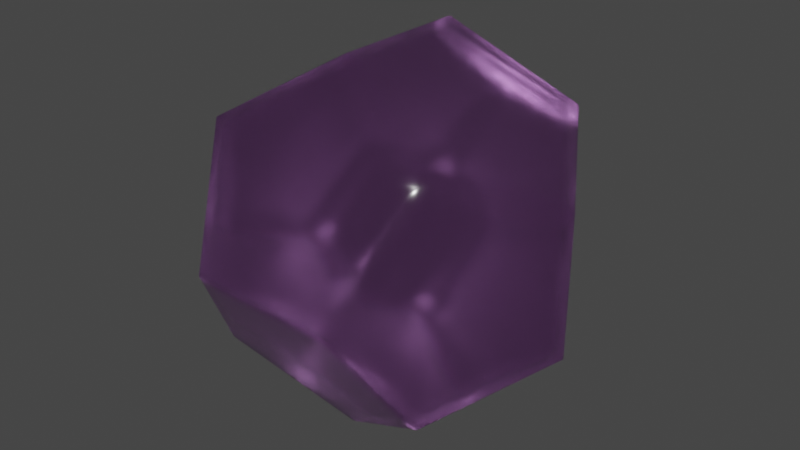 # Source: d12.blend  (saved by Blender 3.0.42; exported with 4.5.12 LTS)
import bpy
from mathutils import Matrix  # noqa: F401  (used for matrix-valued properties, if any)

bpy.ops.wm.read_factory_settings(use_empty=True)
scene = bpy.context.scene
scene.name = 'Scene'

# ---- collections
col_collection = bpy.data.collections.new('Collection'); scene.collection.children.link(col_collection)

# ---- materials (node trees are filled in below, after node groups)
mat_base_color = bpy.data.materials.new('base color')
mat_base_color.use_transparent_shadow = False
mat_base_color.use_raytrace_refraction = True
mat_base_color.use_screen_refraction = True
mat_base_color.thickness_mode = 'SLAB'

# ---- material node trees
mat_base_color.use_nodes = True; mat_base_color.node_tree.nodes.clear()
_N = mat_base_color.node_tree.nodes; _L = mat_base_color.node_tree.links
n0 = _N.new('ShaderNodeBsdfPrincipled'); n0.name = 'Principled BSDF'; n0.location = (10, 300)
n0.distribution = 'GGX'
n0.subsurface_method = 'RANDOM_WALK_SKIN'
n0.inputs[0].default_value = (0.6724, 0.2747, 0.7991, 1.0)
n0.inputs[2].default_value = 0.212
n0.inputs[3].default_value = 1.45
n0.inputs[18].default_value = 1.0
n0.inputs[27].default_value = (0.0, 0.0, 0.0, 1.0)
n0.inputs[28].default_value = 1.0
n1 = _N.new('ShaderNodeOutputMaterial'); n1.name = 'Material Output'; n1.location = (300, 300)
_L.new(n0.outputs[0], n1.inputs[0])
n1.is_active_output = True

# ---- world
world_world = bpy.data.worlds.new('World'); scene.world = world_world
world_world.use_nodes = True; world_world.node_tree.nodes.clear()
_N = world_world.node_tree.nodes; _L = world_world.node_tree.links
n0 = _N.new('ShaderNodeOutputWorld'); n0.name = 'World Output'; n0.location = (300, 300)
n1 = _N.new('ShaderNodeBackground'); n1.name = 'Background'; n1.location = (10, 300)
n1.inputs[0].default_value = (0.05088, 0.05088, 0.05088, 1.0)
_L.new(n1.outputs[0], n0.inputs[0])
n0.is_active_output = True
world_world.color = (0.05088, 0.05088, 0.05088)
world_world.use_sun_shadow = False
world_world.sun_shadow_jitter_overblur = 0.0

# ---- meshes
me_solid = bpy.data.meshes.new('Solid')
me_solid.from_pydata([(0.5774, 0.5774, 0.5774), (0.5774, 0.5774, -0.5774), (0.5774, -0.5774, 0.5774), (0.5774, -0.5774, -0.5774), (-0.5774, 0.5774, 0.5774), (-0.5774, 0.5774, -0.5774), (-0.5774, -0.5774, 0.5774), (-0.5774, -0.5774, -0.5774), (0.3568, 0.9342, 0.0), (-0.3568, 0.9342, 0.0), (0.3568, -0.9342, 0.0), (-0.3568, -0.9342, 0.0), (0.9342, 0.0, 0.3568), (0.9342, 0.0, -0.3568), (-0.9342, 0.0, 0.3568), (-0.9342, 0.0, -0.3568), (0.0, 0.3568, 0.9342), (0.0, -0.3568, 0.9342), (0.0, 0.3568, -0.9342), (0.0, -0.3568, -0.9342), (-0.2887, 0.4671, -0.7558), (-0.7558, -0.2887, -0.4671), (0.0, 0.5774, -0.5774), (-0.5774, 0.0, 0.5774), (0.4671, 0.7558, 0.2887), (0.0, 0.9342, 0.0), (0.4671, -0.7558, 0.2887), (-0.4671, -0.7558, 0.2887), (0.7558, 0.2887, 0.4671), (0.9342, 0.0, 0.0), (-0.7558, 0.2887, 0.4671), (-0.7558, 0.2887, -0.4671), (0.2887, 0.4671, 0.7558), (0.0, 0.0, 0.9342), (0.2887, 0.4671, -0.7558), (0.2887, -0.4671, -0.7558), (-0.2887, -0.4671, -0.7558), (-0.6455, -0.4671, 0.1784), (0.5774, -0.5774, 0.0), (-0.2887, -0.4671, 0.7558), (0.0, -0.9342, 0.0), (0.1784, -0.6455, -0.4671), (0.4671, 0.7558, -0.2887), (-0.4671, -0.7558, -0.2887), (-0.9342, 0.0, 0.0), (0.7558, 0.2887, -0.1103), (0.1103, -0.7558, 0.2887), (-0.1103, 0.7558, 0.2887), (0.7558, 0.2887, -0.4671), (0.4671, -0.7558, -0.2887), (0.7558, -0.2887, 0.4671), (-0.4671, 0.7558, 0.2887), (-0.4671, 0.1784, -0.6455), (-0.4671, 0.7558, -0.2887), (0.7558, -0.2887, -0.4671), (0.2887, -0.1103, 0.7558), (0.2887, -0.4671, 0.7558), (0.2887, 0.1103, -0.7558), (-0.7558, 0.2887, -0.1103), (0.0, 0.0, -0.9342), (-0.2887, 0.4671, 0.7558), (-0.7558, -0.2887, 0.4671), (-0.1443, -0.7006, -0.3779), (-0.7006, -0.3779, -0.1443), (-0.3779, -0.1443, -0.7006), (0.5222, -0.08921, -0.6114), (-0.08921, -0.6114, 0.5222), (-0.6114, 0.5222, 0.08921), (-0.2887, 0.0, 0.7558), (0.7558, -0.2887, 0.0), (0.0, 0.7558, -0.2887), (0.5222, 0.08921, 0.6114), (0.6114, 0.5222, 0.08921), (0.08921, 0.6114, 0.5222), (-0.1443, 0.412, -0.845), (-0.845, -0.1443, -0.412), (-0.2887, 0.5774, -0.5774), (-0.5774, -0.2887, 0.5774), (0.412, 0.845, 0.1443), (-0.1784, 0.9342, 0.0), (0.412, -0.845, 0.1443), (-0.412, -0.845, 0.1443), (0.845, 0.1443, 0.412), (0.9342, 0.0, -0.1784), (-0.845, 0.1443, 0.412), (-0.845, 0.1443, -0.412), (0.1443, 0.412, 0.845), (0.0, -0.1784, 0.9342), (0.1443, 0.412, -0.845), (0.1443, -0.412, -0.845), (-0.1443, -0.412, -0.845), (-0.7898, -0.2335, 0.2676), (0.5774, -0.5774, -0.2887), (-0.1443, -0.412, 0.845), (-0.1784, -0.9342, 0.0), (0.08921, -0.5012, -0.7006), (0.412, 0.845, -0.1443), (-0.412, -0.845, -0.1443), (-0.9342, 0.0, -0.1784), (0.845, 0.1443, 0.1233), (-0.1233, -0.845, 0.1443), (0.1233, 0.845, 0.1443), (0.845, 0.1443, -0.412), (0.412, -0.845, -0.1443), (0.845, -0.1443, 0.412), (-0.412, 0.845, 0.1443), (-0.2335, 0.2676, -0.7898), (-0.412, 0.845, -0.1443), (0.845, -0.1443, -0.412), (0.1443, 0.1233, 0.845), (0.1443, -0.412, 0.845), (0.1443, -0.1233, -0.845), (-0.845, 0.1443, 0.1233), (0.0, -0.1784, -0.9342), (-0.1443, 0.412, 0.845), (-0.845, -0.1443, 0.412), (-0.433, 0.5222, -0.6666), (-0.6666, -0.433, -0.5222), (0.2887, 0.5774, -0.5774), (-0.5774, 0.2887, 0.5774), (0.5222, 0.6666, 0.433), (0.1784, 0.9342, 0.0), (0.5222, -0.6666, 0.433), (-0.5222, -0.6666, 0.433), (0.6666, 0.433, 0.5222), (0.9342, 0.0, 0.1784), (-0.6666, 0.433, 0.5222), (-0.6666, 0.433, -0.5222), (0.433, 0.5222, 0.6666), (0.0, 0.1784, 0.9342), (0.433, 0.5222, -0.6666), (0.433, -0.5222, -0.6666), (-0.433, -0.5222, -0.6666), (-0.5012, -0.7006, 0.08921), (0.5774, -0.5774, 0.2887), (-0.433, -0.5222, 0.6666), (0.1784, -0.9342, 0.0), (0.2676, -0.7898, -0.2335), (0.5222, 0.6666, -0.433), (-0.5222, -0.6666, -0.433), (-0.9342, 0.0, 0.1784), (0.6666, 0.433, -0.3438), (0.3438, -0.6666, 0.433), (-0.3438, 0.6666, 0.433), (0.6666, 0.433, -0.5222), (0.5222, -0.6666, -0.433), (0.6666, -0.433, 0.5222), (-0.5222, 0.6666, 0.433), (-0.7006, 0.08921, -0.5012), (-0.5222, 0.6666, -0.433), (0.6666, -0.433, -0.5222), (0.433, -0.3438, 0.6666), (0.433, -0.5222, 0.6666), (0.433, 0.3438, -0.6666), (-0.6666, 0.433, -0.3438), (0.0, 0.1784, -0.9342), (-0.433, 0.5222, 0.6666), (-0.6666, -0.433, 0.5222), (0.3227, -0.7006, -0.3779), (0.2335, -0.5563, -0.6114), (0.3779, -0.6114, -0.5222), (-0.07217, -0.8174, -0.1889), (-0.2165, -0.5839, -0.5668), (-0.3057, -0.7282, -0.3333), (0.01704, -0.6731, -0.4225), (-0.7006, -0.3779, 0.3227), (-0.5563, -0.6114, 0.2335), (-0.6114, -0.5222, 0.3779), (-0.8174, -0.1889, -0.07217), (-0.5839, -0.5668, -0.2165), (-0.7282, -0.3333, -0.3057), (-0.6731, -0.4225, 0.01704), (-0.3779, 0.3227, -0.7006), (-0.6114, 0.2335, -0.5563), (-0.5222, 0.3779, -0.6114), (-0.1889, -0.07217, -0.8174), (-0.5668, -0.2165, -0.5839), (-0.3333, -0.3057, -0.7282), (-0.4225, 0.01704, -0.6731), (0.2887, 0.2887, -0.7558), (0.1443, 0.05513, -0.845), (0.1443, 0.2335, -0.845), (0.639, 0.09973, -0.5393), (0.4054, -0.2781, -0.6836), (0.639, -0.1889, -0.5393), (0.4054, 0.01053, -0.6836), (0.2887, -0.7558, 0.2887), (0.05513, -0.845, 0.1443), (0.2335, -0.845, 0.1443), (0.09973, -0.5393, 0.639), (-0.2781, -0.6836, 0.4054), (-0.1889, -0.5393, 0.639), (0.01053, -0.6836, 0.4054), (-0.845, 0.1443, -0.05513), (-0.7558, 0.2887, -0.2887), (-0.845, 0.1443, -0.2335), (-0.6836, 0.4054, 0.2781), (-0.5393, 0.639, -0.09973), (-0.5393, 0.639, 0.1889), (-0.6836, 0.4054, -0.01053), (-0.6666, -0.1443, 0.5222), (-0.6666, 0.1443, 0.5222), (-0.7558, 0.0, 0.4671), (-0.2887, -0.2335, 0.7558), (-0.2887, 0.2335, 0.7558), (-0.1443, 0.0, 0.845), (-0.433, 0.0, 0.6666), (0.5222, -0.6666, -0.1443), (0.5222, -0.6666, 0.1443), (0.4671, -0.7558, 0.0), (0.7558, -0.2887, -0.2335), (0.7558, -0.2887, 0.2335), (0.845, -0.1443, 0.0), (0.6666, -0.433, 0.0), (-0.1443, 0.5222, -0.6666), (0.1443, 0.5222, -0.6666), (0.0, 0.4671, -0.7558), (-0.2335, 0.7558, -0.2887), (0.2335, 0.7558, -0.2887), (0.0, 0.845, -0.1443), (0.0, 0.6666, -0.433), (0.2887, -0.2887, 0.7558), (0.1443, -0.05513, 0.845), (0.1443, -0.2335, 0.845), (0.639, -0.09973, 0.5393), (0.4054, 0.2781, 0.6836), (0.639, 0.1889, 0.5393), (0.4054, -0.01053, 0.6836), (0.7558, 0.2887, -0.2887), (0.845, 0.1443, -0.05513), (0.845, 0.1443, -0.2335), (0.5393, 0.639, -0.09973), (0.6836, 0.4054, 0.2781), (0.5393, 0.639, 0.1889), (0.6836, 0.4054, -0.01053), (-0.2887, 0.7558, 0.2887), (-0.05513, 0.845, 0.1443), (-0.2335, 0.845, 0.1443), (-0.09973, 0.5393, 0.639), (0.2781, 0.6836, 0.4054), (0.1889, 0.5393, 0.639), (-0.01053, 0.6836, 0.4054), (0.2007, 0.7643, 0.2749), (0.3556, 0.6029, 0.536), (0.0223, 0.4756, 0.742), (0.7643, 0.2749, 0.2007), (0.6029, 0.536, 0.3556), (0.4756, 0.742, 0.0223), (0.2749, 0.2007, 0.7643), (0.536, 0.3556, 0.6029), (0.742, 0.0223, 0.4756), (0.2611, 0.6666, -0.433), (0.206, 0.845, -0.1443), (-0.206, 0.845, -0.1443), (0.6666, -0.433, 0.2611), (0.845, -0.1443, 0.206), (0.845, -0.1443, -0.206), (-0.433, 0.2611, 0.6666), (-0.1443, 0.206, 0.845), (-0.1443, -0.206, 0.845), (-0.6029, 0.536, -0.2218), (-0.4756, 0.742, 0.0223), (-0.6029, 0.536, 0.3556), (-0.2007, -0.7643, 0.2749), (-0.3556, -0.6029, 0.536), (-0.0223, -0.4756, 0.742), (0.2749, -0.2007, -0.7643), (0.536, -0.3556, -0.6029), (0.742, -0.0223, -0.4756), (-0.6337, -0.06365, -0.5425), (-0.4999, -0.3694, -0.6252), (-0.1666, -0.2421, -0.8312), (-0.5425, -0.6337, -0.06365), (-0.6252, -0.4999, -0.3694), (-0.8312, -0.1666, -0.2421), (-0.06365, -0.5425, -0.6337), (-0.3694, -0.6252, -0.4999), (-0.2421, -0.8312, -0.1666), (0.09772, -0.8036, -0.2112), (-0.8036, -0.2112, 0.09772), (-0.2112, 0.09772, -0.8036), (0.536, 0.2218, -0.6029), (0.2218, -0.6029, 0.536), (-0.7643, 0.2749, 0.2007), (-0.433, -0.2611, 0.6666), (0.6666, -0.433, -0.2611), (-0.2611, 0.6666, -0.433), (0.536, -0.2218, 0.6029), (0.6029, 0.536, -0.2218), (-0.2218, 0.6029, 0.536), (-0.07217, 0.3844, -0.8896), (-0.8896, -0.07217, -0.3844), (-0.433, 0.5774, -0.5774), (-0.5774, -0.433, 0.5774), (0.3844, 0.8896, 0.07217), (-0.2676, 0.9342, 0.0), (0.3844, -0.8896, 0.07217), (-0.3844, -0.8896, 0.07217), (0.8896, 0.07217, 0.3844), (0.9342, 0.0, -0.2676), (-0.8896, 0.07217, 0.3844), (-0.8896, 0.07217, -0.3844), (0.07217, 0.3844, 0.8896), (0.0, -0.2676, 0.9342), (0.07217, 0.3844, -0.8896), (0.07217, -0.3844, -0.8896), (-0.07217, -0.3844, -0.8896), (-0.862, -0.1168, 0.3122), (0.5774, -0.5774, -0.433), (-0.07217, -0.3844, 0.8896), (-0.2676, -0.9342, 0.0), (0.0446, -0.429, -0.8174), (0.3844, 0.8896, -0.07217), (-0.3844, -0.8896, -0.07217), (-0.9342, 0.0, -0.2676), (0.8896, 0.07217, 0.2401), (-0.2401, -0.8896, 0.07217), (0.2401, 0.8896, 0.07217), (0.8896, 0.07217, -0.3844), (0.3844, -0.8896, -0.07217), (0.8896, -0.07217, 0.3844), (-0.3844, 0.8896, 0.07217), (-0.1168, 0.3122, -0.862), (-0.3844, 0.8896, -0.07217), (0.8896, -0.07217, -0.3844), (0.07217, 0.2401, 0.8896), (0.07217, -0.3844, 0.8896), (0.07217, -0.2401, -0.8896), (-0.8896, 0.07217, 0.2401), (0.0, -0.2676, -0.9342), (-0.07217, 0.3844, 0.8896), (-0.8896, -0.07217, 0.3844), (-0.3608, 0.4947, -0.7112), (-0.7112, -0.3608, -0.4947), (0.1443, 0.5774, -0.5774), (-0.5774, 0.1443, 0.5774), (0.4947, 0.7112, 0.3608), (0.08921, 0.9342, 0.0), (0.4947, -0.7112, 0.3608), (-0.4947, -0.7112, 0.3608), (0.7112, 0.3608, 0.4947), (0.9342, 0.0, 0.08921), (-0.7112, 0.3608, 0.4947), (-0.7112, 0.3608, -0.4947), (0.3608, 0.4947, 0.7112), (0.0, 0.08921, 0.9342), (0.3608, 0.4947, -0.7112), (0.3608, -0.4947, -0.7112), (-0.3608, -0.4947, -0.7112), (-0.5733, -0.5839, 0.1338), (0.5774, -0.5774, 0.1443), (-0.3608, -0.4947, 0.7112), (0.08921, -0.9342, 0.0), (0.223, -0.7177, -0.3503), (0.4947, 0.7112, -0.3608), (-0.4947, -0.7112, -0.3608), (-0.9342, 0.0, 0.08921), (0.7112, 0.3608, -0.227), (0.227, -0.7112, 0.3608), (-0.227, 0.7112, 0.3608), (0.7112, 0.3608, -0.4947), (0.4947, -0.7112, -0.3608), (0.7112, -0.3608, 0.4947), (-0.4947, 0.7112, 0.3608), (-0.5839, 0.1338, -0.5733), (-0.4947, 0.7112, -0.3608), (0.7112, -0.3608, -0.4947), (0.3608, -0.227, 0.7112), (0.3608, -0.4947, 0.7112), (0.3608, 0.227, -0.7112), (-0.7112, 0.3608, -0.227), (0.0, 0.08921, -0.9342), (-0.3608, 0.4947, 0.7112), (-0.7112, -0.3608, 0.4947), (0.3949, -0.7282, -0.3333), (0.2611, -0.5117, -0.6836), (0.3333, -0.5393, -0.639), (-0.03608, -0.8758, -0.09447), (-0.1804, -0.6422, -0.4724), (-0.3864, -0.742, -0.311), (-0.06365, -0.6868, -0.4002), (-0.7282, -0.3333, 0.3949), (-0.5117, -0.6836, 0.2611), (-0.5393, -0.639, 0.3333), (-0.8758, -0.09447, -0.03608), (-0.6422, -0.4724, -0.1804), (-0.742, -0.311, -0.3864), (-0.6868, -0.4002, -0.06365), (-0.3333, 0.3949, -0.7282), (-0.6836, 0.2611, -0.5117), (-0.639, 0.3333, -0.5393), (-0.09447, -0.03608, -0.8758), (-0.4724, -0.1804, -0.6422), (-0.311, -0.3864, -0.742), (-0.4002, -0.06365, -0.6868), (0.2887, 0.3779, -0.7558), (0.07217, 0.02757, -0.8896), (0.07217, 0.1168, -0.8896), (0.6974, 0.1942, -0.5032), (0.4638, -0.1837, -0.6475), (0.6974, -0.2388, -0.5032), (0.4638, -0.03934, -0.6475), (0.3779, -0.7558, 0.2887), (0.02757, -0.8896, 0.07217), (0.1168, -0.8896, 0.07217), (0.1942, -0.5032, 0.6974), (-0.1837, -0.6475, 0.4638), (-0.2388, -0.5032, 0.6974), (-0.03934, -0.6475, 0.4638), (-0.8896, 0.07217, -0.02757), (-0.7558, 0.2887, -0.3779), (-0.8004, 0.2165, -0.3503), (-0.7197, 0.3471, 0.3726), (-0.5753, 0.5806, -0.005265), (-0.5032, 0.6974, 0.2388), (-0.6475, 0.4638, 0.03934), (-0.7112, -0.2165, 0.4947), (-0.7112, 0.2165, 0.4947), (-0.7558, 0.1443, 0.4671), (-0.2887, -0.3503, 0.7558), (-0.2887, 0.1168, 0.7558), (-0.07217, 0.0, 0.8896), (-0.3608, 0.0, 0.7112), (0.4947, -0.7112, -0.2165), (0.4947, -0.7112, 0.2165), (0.4671, -0.7558, 0.1443), (0.7558, -0.2887, -0.3503), (0.7558, -0.2887, 0.1168), (0.8896, -0.07217, 0.0), (0.7112, -0.3608, 0.0), (-0.2165, 0.4947, -0.7112), (0.2165, 0.4947, -0.7112), (0.1443, 0.4671, -0.7558), (-0.3503, 0.7558, -0.2887), (0.1168, 0.7558, -0.2887), (0.0, 0.8896, -0.07217), (0.0, 0.7112, -0.3608), (0.2887, -0.3779, 0.7558), (0.07217, -0.02757, 0.8896), (0.07217, -0.1168, 0.8896), (0.6974, -0.1942, 0.5032), (0.4638, 0.1837, 0.6475), (0.6974, 0.2388, 0.5032), (0.4638, 0.03934, 0.6475), (0.7558, 0.2887, -0.3779), (0.8896, 0.07217, -0.02757), (0.8896, 0.07217, -0.1168), (0.5032, 0.6974, -0.1942), (0.6475, 0.4638, 0.1837), (0.5032, 0.6974, 0.2388), (0.6475, 0.4638, 0.03934), (-0.3779, 0.7558, 0.2887), (-0.02757, 0.8896, 0.07217), (-0.1168, 0.8896, 0.07217), (-0.1942, 0.5032, 0.6974), (0.1837, 0.6475, 0.4638), (0.2388, 0.5032, 0.6974), (0.03934, 0.6475, 0.4638), (-0.2165, 0.4395, -0.8004), (-0.8004, -0.2165, -0.4395), (-0.1443, 0.5774, -0.5774), (-0.5774, -0.1443, 0.5774), (0.4395, 0.8004, 0.2165), (-0.08921, 0.9342, 0.0), (0.4395, -0.8004, 0.2165), (-0.4395, -0.8004, 0.2165), (0.8004, 0.2165, 0.4395), (0.9342, 0.0, -0.08921), (-0.8004, 0.2165, 0.4395), (-0.8004, 0.2165, -0.4395), (0.2165, 0.4395, 0.8004), (0.0, -0.08921, 0.9342), (0.2165, 0.4395, -0.8004), (0.2165, -0.4395, -0.8004), (-0.2165, -0.4395, -0.8004), (-0.7177, -0.3503, 0.223), (0.5774, -0.5774, -0.1443), (-0.2165, -0.4395, 0.8004), (-0.08921, -0.9342, 0.0), (0.1338, -0.5733, -0.5839), (0.4395, 0.8004, -0.2165), (-0.4395, -0.8004, -0.2165), (-0.9342, 0.0, -0.08921), (0.8004, 0.2165, 0.006507), (-0.006507, -0.8004, 0.2165), (0.006507, 0.8004, 0.2165), (0.8004, 0.2165, -0.4395), (0.4395, -0.8004, -0.2165), (0.8004, -0.2165, 0.4395), (-0.4395, 0.8004, 0.2165), (-0.3503, 0.223, -0.7177), (-0.4395, 0.8004, -0.2165), (0.8004, -0.2165, -0.4395), (0.2165, 0.006507, 0.8004), (0.2165, -0.4395, 0.8004), (0.2165, -0.006507, -0.8004), (-0.8004, 0.2165, 0.006507), (0.0, -0.08921, -0.9342), (-0.2165, 0.4395, 0.8004), (-0.8004, -0.2165, 0.4395), (-0.5052, 0.5498, -0.622), (-0.622, -0.5052, -0.5498), (0.433, 0.5774, -0.5774), (-0.5774, 0.433, 0.5774), (0.5498, 0.622, 0.5052), (0.2676, 0.9342, 0.0), (0.5498, -0.622, 0.5052), (-0.5498, -0.622, 0.5052), (0.622, 0.5052, 0.5498), (0.9342, 0.0, 0.2676), (-0.622, 0.5052, 0.5498), (-0.622, 0.5052, -0.5498), (0.5052, 0.5498, 0.622), (0.0, 0.2676, 0.9342), (0.5052, 0.5498, -0.622), (0.5052, -0.5498, -0.622), (-0.5052, -0.5498, -0.622), (-0.429, -0.8174, 0.0446), (0.5774, -0.5774, 0.433), (-0.5052, -0.5498, 0.622), (0.2676, -0.9342, 0.0), (0.3122, -0.862, -0.1168), (0.5498, 0.622, -0.5052), (-0.5498, -0.622, -0.5052), (-0.9342, 0.0, 0.2676), (0.622, 0.5052, -0.4606), (0.4606, -0.622, 0.5052), (-0.4606, 0.622, 0.5052), (0.622, 0.5052, -0.5498), (0.5498, -0.622, -0.5052), (0.622, -0.5052, 0.5498), (-0.5498, 0.622, 0.5052), (-0.8174, 0.0446, -0.429), (-0.5498, 0.622, -0.5052), (0.622, -0.5052, -0.5498), (0.5052, -0.4606, 0.622), (0.5052, -0.5498, 0.622), (0.5052, 0.4606, -0.622), (-0.622, 0.5052, -0.4606), (0.0, 0.2676, -0.9342), (-0.5052, 0.5498, 0.622), (-0.622, -0.5052, 0.5498), (0.2506, -0.6731, -0.4225), (0.206, -0.6009, -0.5393), (0.4225, -0.6836, -0.4054), (-0.1083, -0.759, -0.2834), (-0.2526, -0.5255, -0.6613), (-0.225, -0.7144, -0.3556), (0.09772, -0.6593, -0.4448), (-0.6731, -0.4225, 0.2506), (-0.6009, -0.5393, 0.206), (-0.6836, -0.4054, 0.4225), (-0.759, -0.2834, -0.1083), (-0.5255, -0.6613, -0.2526), (-0.7144, -0.3556, -0.225), (-0.6593, -0.4448, 0.09772), (-0.4225, 0.2506, -0.6731), (-0.5393, 0.206, -0.6009), (-0.4054, 0.4225, -0.6836), (-0.2834, -0.1083, -0.759), (-0.6613, -0.2526, -0.5255), (-0.3556, -0.225, -0.7144), (-0.4448, 0.09772, -0.6593), (0.2887, 0.1995, -0.7558), (0.2165, 0.0827, -0.8004), (0.2165, 0.3503, -0.8004), (0.5806, 0.005265, -0.5753), (0.3471, -0.3726, -0.7197), (0.5806, -0.1391, -0.5753), (0.3471, 0.0604, -0.7197), (0.1995, -0.7558, 0.2887), (0.0827, -0.8004, 0.2165), (0.3503, -0.8004, 0.2165), (0.005265, -0.5753, 0.5806), (-0.3726, -0.7197, 0.3471), (-0.1391, -0.5753, 0.5806), (0.0604, -0.7197, 0.3471), (-0.8004, 0.2165, -0.0827), (-0.7558, 0.2887, -0.1995), (-0.8896, 0.07217, -0.1168), (-0.6475, 0.4638, 0.1837), (-0.5032, 0.6974, -0.1942), (-0.5753, 0.5806, 0.1391), (-0.7197, 0.3471, -0.0604), (-0.622, -0.07217, 0.5498), (-0.622, 0.07217, 0.5498), (-0.7558, -0.1443, 0.4671), (-0.2887, -0.1168, 0.7558), (-0.2887, 0.3503, 0.7558), (-0.2165, 0.0, 0.8004), (-0.5052, 0.0, 0.622), (0.5498, -0.622, -0.07217), (0.5498, -0.622, 0.07217), (0.4671, -0.7558, -0.1443), (0.7558, -0.2887, -0.1168), (0.7558, -0.2887, 0.3503), (0.8004, -0.2165, 0.0), (0.622, -0.5052, 0.0), (-0.07217, 0.5498, -0.622), (0.07217, 0.5498, -0.622), (-0.1443, 0.4671, -0.7558), (-0.1168, 0.7558, -0.2887), (0.3503, 0.7558, -0.2887), (0.0, 0.8004, -0.2165), (0.0, 0.622, -0.5052), (0.2887, -0.1995, 0.7558), (0.2165, -0.0827, 0.8004), (0.2165, -0.3503, 0.8004), (0.5806, -0.005265, 0.5753), (0.3471, 0.3726, 0.7197), (0.5806, 0.1391, 0.5753), (0.3471, -0.0604, 0.7197), (0.7558, 0.2887, -0.1995), (0.8004, 0.2165, -0.0827), (0.8004, 0.2165, -0.3503), (0.5753, 0.5806, -0.005265), (0.7197, 0.3471, 0.3726), (0.5753, 0.5806, 0.1391), (0.7197, 0.3471, -0.0604), (-0.1995, 0.7558, 0.2887), (-0.0827, 0.8004, 0.2165), (-0.3503, 0.8004, 0.2165), (-0.005265, 0.5753, 0.5806), (0.3726, 0.7197, 0.3471), (0.1391, 0.5753, 0.5806), (-0.0604, 0.7197, 0.3471), (0.09509, 0.7239, 0.3402), (0.3063, 0.8046, 0.2096), (0.2394, 0.7239, 0.3402), (0.162, 0.8046, 0.2096), (0.2723, 0.5711, 0.5875), (0.4389, 0.6347, 0.4845), (0.3943, 0.5626, 0.6013), (0.3169, 0.6432, 0.4707), (-0.06102, 0.4438, 0.7935), (0.1056, 0.5074, 0.6905), (0.08332, 0.4438, 0.7935), (-0.03872, 0.5074, 0.6905), (-0.3227, 0.845, 0.1443), (-0.206, 0.8896, 0.07217), (-0.2952, 0.8896, 0.07217), (-0.2611, 0.8004, 0.2165), (-0.1719, 0.8004, 0.2165), (-0.1443, 0.845, 0.1443), (-0.433, 0.6666, 0.433), (-0.3162, 0.7112, 0.3608), (-0.4054, 0.7112, 0.3608), (0.7239, 0.3402, 0.09509), (0.8046, 0.2096, 0.3063), (0.7239, 0.3402, 0.2394), (0.8046, 0.2096, 0.162), (0.5711, 0.5875, 0.2723), (0.6347, 0.4845, 0.4389), (0.5626, 0.6013, 0.3943), (0.6432, 0.4707, 0.3169), (0.4438, 0.7935, -0.06102), (0.5074, 0.6905, 0.1056), (0.4438, 0.7935, 0.08332), (0.5074, 0.6905, -0.03872), (0.845, 0.1443, -0.3227), (0.8896, 0.07217, -0.206), (0.8896, 0.07217, -0.2952), (0.8004, 0.2165, -0.2611), (0.8004, 0.2165, -0.1719), (0.845, 0.1443, -0.1443), (0.6666, 0.433, -0.433), (0.7112, 0.3608, -0.3162), (0.7112, 0.3608, -0.4054), (0.3402, 0.09509, 0.7239), (0.2096, 0.3063, 0.8046), (0.3402, 0.2394, 0.7239), (0.2096, 0.162, 0.8046), (0.5875, 0.2723, 0.5711), (0.4845, 0.4389, 0.6347), (0.6013, 0.3943, 0.5626), (0.4707, 0.3169, 0.6432), (0.7935, -0.06102, 0.4438), (0.6905, 0.1056, 0.5074), (0.7935, 0.08332, 0.4438), (0.6905, -0.03872, 0.5074), (0.1443, -0.3227, 0.845), (0.07217, -0.206, 0.8896), (0.07217, -0.2952, 0.8896), (0.2165, -0.2611, 0.8004), (0.2165, -0.1719, 0.8004), (0.1443, -0.1443, 0.845), (0.433, -0.433, 0.6666), (0.3608, -0.3162, 0.7112), (0.3608, -0.4054, 0.7112), (0.1306, 0.6666, -0.433), (0.3917, 0.6666, -0.433), (0.2473, 0.7112, -0.3608), (0.2749, 0.622, -0.5052), (0.103, 0.845, -0.1443), (0.309, 0.845, -0.1443), (0.1922, 0.8896, -0.07217), (0.2198, 0.8004, -0.2165), (-0.309, 0.845, -0.1443), (-0.103, 0.845, -0.1443), (-0.1922, 0.8896, -0.07217), (-0.2198, 0.8004, -0.2165), (-0.07217, 0.4395, -0.8004), (0.07217, 0.4395, -0.8004), (0.0, 0.412, -0.845), (-0.07217, 0.4947, -0.7112), (0.0, 0.5222, -0.6666), (0.07217, 0.4947, -0.7112), (-0.3608, 0.5498, -0.622), (-0.2165, 0.5498, -0.622), (-0.2887, 0.5222, -0.6666), (0.6666, -0.433, 0.1306), (0.6666, -0.433, 0.3917), (0.7112, -0.3608, 0.2473), (0.622, -0.5052, 0.2749), (0.845, -0.1443, 0.103), (0.845, -0.1443, 0.309), (0.8896, -0.07217, 0.1922), (0.8004, -0.2165, 0.2198), (0.845, -0.1443, -0.309), (0.845, -0.1443, -0.103), (0.8896, -0.07217, -0.1922), (0.8004, -0.2165, -0.2198), (0.4395, -0.8004, -0.07217), (0.4395, -0.8004, 0.07217), (0.412, -0.845, 0.0), (0.4947, -0.7112, -0.07217), (0.5222, -0.6666, 0.0), (0.4947, -0.7112, 0.07217), (0.5498, -0.622, -0.3608), (0.5498, -0.622, -0.2165), (0.5222, -0.6666, -0.2887), (-0.433, 0.1306, 0.6666), (-0.433, 0.3917, 0.6666), (-0.3608, 0.2473, 0.7112), (-0.5052, 0.2749, 0.622), (-0.1443, 0.103, 0.845), (-0.1443, 0.309, 0.845), (-0.07217, 0.1922, 0.8896), (-0.2165, 0.2198, 0.8004), (-0.1443, -0.309, 0.845), (-0.1443, -0.103, 0.845), (-0.07217, -0.1922, 0.8896), (-0.2165, -0.2198, 0.8004), (-0.8004, -0.07217, 0.4395), (-0.8004, 0.07217, 0.4395), (-0.845, 0.0, 0.412), (-0.7112, -0.07217, 0.4947), (-0.6666, 0.0, 0.5222), (-0.7112, 0.07217, 0.4947), (-0.622, -0.3608, 0.5498), (-0.622, -0.2165, 0.5498), (-0.6666, -0.2887, 0.5222), (-0.6432, 0.4707, -0.1162), (-0.5626, 0.6013, -0.3274), (-0.5711, 0.5875, -0.1608), (-0.6347, 0.4845, -0.2828), (-0.5074, 0.6905, 0.1056), (-0.4438, 0.7935, -0.06102), (-0.4438, 0.7935, 0.08332), (-0.5074, 0.6905, -0.03872), (-0.6347, 0.4845, 0.4389), (-0.5711, 0.5875, 0.2723), (-0.5626, 0.6013, 0.3943), (-0.6432, 0.4707, 0.3169), (-0.8896, 0.07217, -0.206), (-0.845, 0.1443, -0.3227), (-0.8896, 0.07217, -0.2952), (-0.845, 0.1443, -0.1443), (-0.8004, 0.2165, -0.1719), (-0.8004, 0.2165, -0.2611), (-0.8896, 0.07217, 0.1508), (-0.845, 0.1443, 0.03407), (-0.8896, 0.07217, 0.06164), (-0.09509, -0.7239, 0.3402), (-0.3063, -0.8046, 0.2096), (-0.2394, -0.7239, 0.3402), (-0.162, -0.8046, 0.2096), (-0.2723, -0.5711, 0.5875), (-0.4389, -0.6347, 0.4845), (-0.3943, -0.5626, 0.6013), (-0.3169, -0.6432, 0.4707), (0.06102, -0.4438, 0.7935), (-0.1056, -0.5074, 0.6905), (-0.08332, -0.4438, 0.7935), (0.03872, -0.5074, 0.6905), (0.3227, -0.845, 0.1443), (0.206, -0.8896, 0.07217), (0.2952, -0.8896, 0.07217), (0.2611, -0.8004, 0.2165), (0.1719, -0.8004, 0.2165), (0.1443, -0.845, 0.1443), (0.433, -0.6666, 0.433), (0.3162, -0.7112, 0.3608), (0.4054, -0.7112, 0.3608), (0.3402, -0.09509, -0.7239), (0.2096, -0.3063, -0.8046), (0.3402, -0.2394, -0.7239), (0.2096, -0.162, -0.8046), (0.5875, -0.2723, -0.5711), (0.4845, -0.4389, -0.6347), (0.6013, -0.3943, -0.5626), (0.4707, -0.3169, -0.6432), (0.7935, 0.06102, -0.4438), (0.6905, -0.1056, -0.5074), (0.7935, -0.08332, -0.4438), (0.6905, 0.03872, -0.5074), (0.1443, 0.3227, -0.845), (0.07217, 0.206, -0.8896), (0.07217, 0.2952, -0.8896), (0.2165, 0.2611, -0.8004), (0.2165, 0.1719, -0.8004), (0.1443, 0.1443, -0.845), (0.433, 0.433, -0.6666), (0.3608, 0.3162, -0.7112), (0.3608, 0.4054, -0.7112), (-0.5281, -0.02331, -0.6078), (-0.7393, -0.104, -0.4772), (-0.6003, -0.1401, -0.5632), (-0.6672, 0.01278, -0.5218), (-0.4166, -0.3375, -0.6767), (-0.5832, -0.4012, -0.5737), (-0.4665, -0.4458, -0.6459), (-0.5334, -0.2929, -0.6045), (-0.08332, -0.2102, -0.8827), (-0.25, -0.2739, -0.7797), (-0.1555, -0.327, -0.8381), (-0.1778, -0.1571, -0.8243), (-0.4776, 0.45, -0.639), (-0.5944, 0.4054, -0.5668), (-0.5498, 0.4776, -0.5944), (-0.45, 0.3503, -0.656), (-0.4947, 0.2781, -0.6285), (-0.5668, 0.3057, -0.5839), (-0.1889, 0.3398, -0.8174), (-0.3057, 0.2952, -0.7452), (-0.2611, 0.3674, -0.7728), (-0.6078, -0.5281, -0.02331), (-0.4772, -0.7393, -0.104), (-0.5632, -0.6003, -0.1401), (-0.5218, -0.6672, 0.01278), (-0.6767, -0.4166, -0.3375), (-0.5737, -0.5832, -0.4012), (-0.6459, -0.4665, -0.4458), (-0.6045, -0.5334, -0.2929), (-0.8827, -0.08332, -0.2102), (-0.7797, -0.25, -0.2739), (-0.8381, -0.1555, -0.327), (-0.8243, -0.1778, -0.1571), (-0.639, -0.4776, 0.45), (-0.5668, -0.5944, 0.4054), (-0.5944, -0.5498, 0.4776), (-0.656, -0.45, 0.3503), (-0.6285, -0.4947, 0.2781), (-0.5839, -0.5668, 0.3057), (-0.8174, -0.1889, 0.3398), (-0.7452, -0.3057, 0.2952), (-0.7728, -0.2611, 0.3674), (-0.02331, -0.6078, -0.5281), (-0.104, -0.4772, -0.7393), (-0.1401, -0.5632, -0.6003), (0.01278, -0.5218, -0.6672), (-0.3375, -0.6767, -0.4166), (-0.4012, -0.5737, -0.5832), (-0.4458, -0.6459, -0.4665), (-0.2929, -0.6045, -0.5334), (-0.2102, -0.8827, -0.08332), (-0.2739, -0.7797, -0.25), (-0.327, -0.8381, -0.1555), (-0.1571, -0.8243, -0.1778), (0.45, -0.639, -0.4776), (0.4054, -0.5668, -0.5944), (0.4776, -0.5944, -0.5498), (0.3503, -0.656, -0.45), (0.2781, -0.6285, -0.4947), (0.3057, -0.5839, -0.5668), (0.3398, -0.8174, -0.1889), (0.2952, -0.7452, -0.3057), (0.3674, -0.7728, -0.2611), (0.1614, -0.5287, -0.656), (0.1168, -0.4566, -0.7728), (0.1889, -0.4841, -0.7282), (0.1381, -0.8689, -0.1056), (0.05738, -0.7383, -0.3169), (0.01278, -0.8105, -0.2001), (0.1827, -0.7967, -0.2224), (-0.5287, -0.656, 0.1614), (-0.4566, -0.7728, 0.1168), (-0.4841, -0.7282, 0.1889), (-0.8689, -0.1056, 0.1381), (-0.7383, -0.3169, 0.05738), (-0.8105, -0.2001, 0.01278), (-0.7967, -0.2224, 0.1827), (-0.656, 0.1614, -0.5287), (-0.7728, 0.1168, -0.4566), (-0.7282, 0.1889, -0.4841), (-0.1056, 0.1381, -0.8689), (-0.3169, 0.05738, -0.7383), (-0.2001, 0.01278, -0.8105), (-0.2224, 0.1827, -0.7967), (0.1443, -0.03407, -0.845), (0.07217, -0.1508, -0.8896), (0.07217, -0.06164, -0.8896), (0.6013, 0.3274, -0.5626), (0.4707, 0.1162, -0.6432), (0.5875, 0.1608, -0.5711), (0.4845, 0.2828, -0.6347), (-0.03407, -0.845, 0.1443), (-0.1508, -0.8896, 0.07217), (-0.06164, -0.8896, 0.07217), (0.3274, -0.5626, 0.6013), (0.1162, -0.6432, 0.4707), (0.1608, -0.5711, 0.5875), (0.2828, -0.6347, 0.4845), (-0.7112, 0.3608, -0.3162), (-0.6666, 0.433, -0.433), (-0.7112, 0.3608, -0.4054), (-0.8046, 0.2096, 0.3063), (-0.7239, 0.3402, 0.09509), (-0.7239, 0.3402, 0.2394), (-0.8046, 0.2096, 0.162), (-0.622, 0.2165, 0.5498), (-0.622, 0.3608, 0.5498), (-0.6666, 0.2887, 0.5222), (-0.433, -0.3917, 0.6666), (-0.433, -0.1306, 0.6666), (-0.3608, -0.2473, 0.7112), (-0.5052, -0.2749, 0.622), (0.5498, -0.622, 0.2165), (0.5498, -0.622, 0.3608), (0.5222, -0.6666, 0.2887), (0.6666, -0.433, -0.3917), (0.6666, -0.433, -0.1306), (0.7112, -0.3608, -0.2473), (0.622, -0.5052, -0.2749), (0.2165, 0.5498, -0.622), (0.3608, 0.5498, -0.622), (0.2887, 0.5222, -0.6666), (-0.3917, 0.6666, -0.433), (-0.1306, 0.6666, -0.433), (-0.2473, 0.7112, -0.3608), (-0.2749, 0.622, -0.5052), (0.1443, 0.03407, 0.845), (0.07217, 0.1508, 0.8896), (0.07217, 0.06164, 0.8896), (0.6013, -0.3274, 0.5626), (0.4707, -0.1162, 0.6432), (0.5875, -0.1608, 0.5711), (0.4845, -0.2828, 0.6347), (0.845, 0.1443, 0.03407), (0.8896, 0.07217, 0.1508), (0.8896, 0.07217, 0.06164), (0.5626, 0.6013, -0.3274), (0.6432, 0.4707, -0.1162), (0.5711, 0.5875, -0.1608), (0.6347, 0.4845, -0.2828), (0.03407, 0.845, 0.1443), (0.1508, 0.8896, 0.07217), (0.06164, 0.8896, 0.07217), (-0.3274, 0.5626, 0.6013), (-0.1162, 0.6432, 0.4707), (-0.1608, 0.5711, 0.5875), (-0.2828, 0.6347, 0.4845), (-0.1716, 0.6772, 0.4158), (-0.06071, 0.6093, 0.5257), (-0.2608, 0.5329, 0.6493), (0.6772, 0.4158, -0.1716), (0.6093, 0.5257, -0.06071), (0.5329, 0.6493, -0.2608), (0.4158, -0.1716, 0.6772), (0.5257, -0.06071, 0.6093), (0.6493, -0.2608, 0.5329), (-0.1374, 0.622, -0.5052), (-0.1237, 0.7112, -0.3608), (-0.371, 0.7112, -0.3608), (0.622, -0.5052, -0.1374), (0.7112, -0.3608, -0.1237), (0.7112, -0.3608, -0.371), (-0.5052, -0.1374, 0.622), (-0.3608, -0.1237, 0.7112), (-0.3608, -0.371, 0.7112), (-0.7622, 0.2783, 0.0508), (-0.6857, 0.402, 0.1394), (-0.7622, 0.2783, 0.3395), (0.1716, -0.6772, 0.4158), (0.06071, -0.6093, 0.5257), (0.2608, -0.5329, 0.6493), (0.4158, 0.1716, -0.6772), (0.5257, 0.06071, -0.6093), (0.6493, 0.2608, -0.5329), (-0.3336, 0.1402, -0.728), (-0.3001, -0.02544, -0.7487), (-0.1, 0.05099, -0.8723), (-0.728, -0.3336, 0.1402), (-0.7487, -0.3001, -0.02544), (-0.8723, -0.1, 0.05099), (0.1402, -0.728, -0.3336), (-0.02544, -0.7487, -0.3001), (0.05099, -0.8723, -0.1), (-0.1911, -0.7694, -0.2667), (-0.3567, -0.79, -0.2332), (-0.2973, -0.8861, -0.07774), (-0.3269, -0.5496, -0.6223), (-0.4755, -0.5978, -0.5442), (-0.4161, -0.6939, -0.3887), (-0.0297, -0.4531, -0.7784), (-0.1783, -0.5014, -0.7003), (-0.1019, -0.625, -0.5002), (-0.7694, -0.2667, -0.1911), (-0.79, -0.2332, -0.3567), (-0.8861, -0.07774, -0.2973), (-0.5496, -0.6223, -0.3269), (-0.5978, -0.5442, -0.4755), (-0.6939, -0.3887, -0.4161), (-0.4531, -0.7784, -0.0297), (-0.5014, -0.7003, -0.1783), (-0.625, -0.5002, -0.1019), (-0.2667, -0.1911, -0.7694), (-0.2332, -0.3567, -0.79), (-0.07774, -0.2973, -0.8861), (-0.6223, -0.3269, -0.5496), (-0.5442, -0.4755, -0.5978), (-0.3887, -0.4161, -0.6939), (-0.7784, -0.0297, -0.4531), (-0.7003, -0.1783, -0.5014), (-0.5002, -0.1019, -0.625), (0.6355, -0.05018, -0.5414), (0.7454, -0.1611, -0.4735), (0.8415, -0.005575, -0.4141), (0.4158, -0.4058, -0.6772), (0.5532, -0.472, -0.5923), (0.6493, -0.3166, -0.5329), (0.1409, -0.2732, -0.8471), (0.2783, -0.3395, -0.7622), (0.402, -0.1394, -0.6857), (-0.05018, -0.5414, 0.6355), (-0.1611, -0.4735, 0.7454), (-0.005575, -0.4141, 0.8415), (-0.4058, -0.6772, 0.4158), (-0.472, -0.5923, 0.5532), (-0.3166, -0.5329, 0.6493), (-0.2732, -0.8471, 0.1409), (-0.3395, -0.7622, 0.2783), (-0.1394, -0.6857, 0.402), (-0.6093, 0.5257, 0.228), (-0.5329, 0.6493, 0.3166), (-0.5923, 0.5532, 0.472), (-0.4735, 0.7454, -0.1276), (-0.4141, 0.8415, 0.005575), (-0.4735, 0.7454, 0.1611), (-0.5923, 0.5532, -0.394), (-0.5329, 0.6493, -0.2608), (-0.6093, 0.5257, -0.06071), (-0.2165, -0.1099, 0.8004), (-0.07217, -0.0961, 0.8896), (-0.07217, -0.2883, 0.8896), (-0.2165, 0.3296, 0.8004), (-0.07217, 0.2883, 0.8896), (-0.07217, 0.0961, 0.8896), (-0.5052, 0.4123, 0.622), (-0.3608, 0.371, 0.7112), (-0.3608, 0.1237, 0.7112), (0.8004, -0.2165, -0.1099), (0.8896, -0.07217, -0.0961), (0.8896, -0.07217, -0.2883), (0.8004, -0.2165, 0.3296), (0.8896, -0.07217, 0.2883), (0.8896, -0.07217, 0.0961), (0.622, -0.5052, 0.4123), (0.7112, -0.3608, 0.371), (0.7112, -0.3608, 0.1237), (-0.1099, 0.8004, -0.2165), (-0.0961, 0.8896, -0.07217), (-0.2883, 0.8896, -0.07217), (0.3296, 0.8004, -0.2165), (0.2883, 0.8896, -0.07217), (0.0961, 0.8896, -0.07217), (0.4123, 0.622, -0.5052), (0.371, 0.7112, -0.3608), (0.1237, 0.7112, -0.3608), (0.6355, 0.05018, 0.5414), (0.7454, 0.1611, 0.4735), (0.8415, 0.005575, 0.4141), (0.4158, 0.4058, 0.6772), (0.5532, 0.472, 0.5923), (0.6493, 0.3166, 0.5329), (0.1409, 0.2732, 0.8471), (0.2783, 0.3395, 0.7622), (0.402, 0.1394, 0.6857), (0.5414, 0.6355, 0.05018), (0.4735, 0.7454, 0.1611), (0.4141, 0.8415, 0.005575), (0.6772, 0.4158, 0.4058), (0.5923, 0.5532, 0.472), (0.5329, 0.6493, 0.3166), (0.8471, 0.1409, 0.2732), (0.7622, 0.2783, 0.3395), (0.6857, 0.402, 0.1394), (0.05018, 0.5414, 0.6355), (0.1611, 0.4735, 0.7454), (0.005575, 0.4141, 0.8415), (0.4058, 0.6772, 0.4158), (0.472, 0.5923, 0.5532), (0.3166, 0.5329, 0.6493), (0.2732, 0.8471, 0.1409), (0.3395, 0.7622, 0.2783), (0.1394, 0.6857, 0.402), (0.0508, 0.7622, 0.2783), (0.228, 0.6093, 0.5257), (-0.1276, 0.4735, 0.7454), (0.7622, 0.2783, 0.0508), (0.6093, 0.5257, 0.228), (0.4735, 0.7454, -0.1276), (0.2783, 0.0508, 0.7622), (0.5257, 0.228, 0.6093), (0.7454, -0.1276, 0.4735), (0.1374, 0.622, -0.5052), (0.1099, 0.8004, -0.2165), (-0.3296, 0.8004, -0.2165), (0.622, -0.5052, 0.1374), (0.8004, -0.2165, 0.1099), (0.8004, -0.2165, -0.3296), (-0.5052, 0.1374, 0.622), (-0.2165, 0.1099, 0.8004), (-0.2165, -0.3296, 0.8004), (-0.6772, 0.4158, -0.1716), (-0.5414, 0.6355, 0.05018), (-0.6772, 0.4158, 0.4058), (-0.0508, -0.7622, 0.2783), (-0.228, -0.6093, 0.5257), (0.1276, -0.4735, 0.7454), (0.2783, -0.0508, -0.7622), (0.5257, -0.228, -0.6093), (0.7454, 0.1276, -0.4735), (-0.556, 0.05525, -0.5906), (-0.4445, -0.259, -0.6595), (-0.08889, -0.1232, -0.8792), (-0.5906, -0.556, 0.05525), (-0.6595, -0.4445, -0.259), (-0.8792, -0.08889, -0.1232), (0.05525, -0.5906, -0.556), (-0.259, -0.6595, -0.4445), (-0.1232, -0.8792, -0.08889), (0.2251, -0.8654, -0.1112), (-0.8654, -0.1112, 0.2251), (-0.1112, 0.2251, -0.8654), (0.5532, 0.394, -0.5923), (0.394, -0.5923, 0.5532), (-0.8471, 0.1409, 0.2732), (-0.5052, -0.4123, 0.622), (0.622, -0.5052, -0.4123), (-0.4123, 0.622, -0.5052), (0.5532, -0.394, 0.5923), (0.5923, 0.5532, -0.394), (-0.394, 0.5923, 0.5532)], [], [(1153, 527, 4, 540), (8, 505, 317), (1152, 525, 1, 522), (12, 509, 315), (1151, 535, 2, 530), (16, 513, 325), (1150, 292, 5, 533), (1, 514, 502), (1149, 308, 3, 534), (2, 506, 518), (1148, 293, 6, 519), (4, 510, 503), (1147, 328, 14, 300), (5, 511, 538), (1146, 526, 2, 536), (11, 310, 316), (1145, 537, 1, 528), (19, 329, 327), (1144, 322, 18, 539), (15, 301, 532), (1143, 307, 14, 524), (11, 297, 517), (1142, 521, 10, 520), (19, 305, 311), (41, 542, 353), (41, 543, 542), (35, 347, 376), (1141, 377, 40, 478), (1140, 378, 62, 547), (1139, 479, 41, 548), (37, 549, 475), (37, 550, 549), (27, 339, 383), (1138, 384, 44, 482), (1137, 385, 63, 554), (1136, 349, 37, 555), (52, 556, 490), (52, 557, 556), (31, 343, 390), (1135, 391, 59, 497), (1134, 392, 64, 561), (1133, 364, 52, 562), (57, 563, 369), (57, 564, 563), (59, 371, 397), (1132, 398, 48, 486), (1131, 399, 65, 568), (1130, 495, 57, 569), (46, 570, 358), (46, 571, 570), (40, 352, 404), (1129, 405, 56, 494), (1128, 406, 66, 575), (1127, 484, 46, 576), (58, 577, 496), (58, 578, 577), (31, 469, 411), (1126, 412, 30, 342), (1125, 413, 67, 582), (1124, 370, 58, 583), (23, 584, 461), (23, 585, 584), (30, 468, 418), (1123, 419, 39, 477), (1122, 420, 68, 589), (1121, 335, 23, 590), (38, 591, 476), (38, 592, 591), (26, 464, 425), (1120, 426, 54, 492), (1119, 427, 69, 596), (1118, 350, 38, 597), (22, 598, 460), (22, 599, 598), (34, 472, 432), (1117, 433, 53, 491), (1116, 434, 70, 603), (1115, 334, 22, 604), (55, 605, 367), (55, 606, 605), (33, 471, 439), (1114, 440, 50, 488), (1113, 441, 71, 610), (1112, 493, 55, 611), (45, 612, 357), (45, 613, 612), (29, 467, 446), (1111, 447, 42, 480), (1110, 448, 72, 617), (1109, 483, 45, 618), (47, 619, 359), (47, 620, 619), (25, 463, 453), (1108, 454, 60, 498), (1107, 455, 73, 624), (1106, 485, 47, 625), (1105, 626, 241, 457), (1104, 627, 242, 628), (1103, 317, 101, 629), (1102, 630, 240, 456), (1101, 631, 243, 632), (1100, 623, 239, 633), (1099, 634, 114, 330), (1098, 635, 244, 636), (1097, 622, 238, 637), (237, 638, 621), (237, 639, 638), (79, 295, 640), (235, 641, 451), (235, 642, 641), (236, 452, 643), (143, 644, 527), (143, 645, 644), (235, 451, 646), (1096, 647, 234, 450), (1095, 648, 245, 649), (1094, 315, 99, 650), (1093, 651, 233, 449), (1092, 652, 246, 653), (1091, 616, 232, 654), (1090, 655, 96, 312), (1089, 656, 247, 657), (1088, 615, 231, 658), (230, 659, 614), (230, 660, 659), (83, 299, 661), (228, 662, 444), (228, 663, 662), (229, 445, 664), (141, 665, 525), (141, 666, 665), (228, 444, 667), (1087, 668, 227, 443), (1086, 669, 248, 670), (1085, 325, 109, 671), (1084, 672, 226, 442), (1083, 673, 249, 674), (1082, 609, 225, 675), (1081, 676, 104, 320), (1080, 677, 250, 678), (1079, 608, 224, 679), (223, 680, 607), (223, 681, 680), (87, 303, 682), (221, 683, 437), (221, 684, 683), (222, 438, 685), (151, 686, 535), (151, 687, 686), (221, 437, 688), (1078, 689, 220, 436), (1077, 690, 251, 691), (1076, 502, 118, 692), (1075, 693, 219, 435), (1074, 694, 252, 695), (1073, 602, 218, 696), (1072, 697, 107, 323), (1071, 698, 253, 699), (1070, 601, 217, 700), (216, 701, 600), (216, 702, 701), (88, 304, 703), (214, 704, 430), (214, 705, 704), (215, 431, 706), (76, 707, 292), (76, 708, 707), (214, 430, 709), (1069, 710, 213, 429), (1068, 711, 254, 712), (1067, 518, 134, 713), (1066, 714, 212, 428), (1065, 715, 255, 716), (1064, 595, 211, 717), (1063, 718, 108, 324), (1062, 719, 256, 720), (1061, 594, 210, 721), (209, 722, 593), (209, 723, 722), (80, 296, 724), (207, 725, 423), (207, 726, 725), (208, 424, 727), (92, 728, 308), (92, 729, 728), (207, 423, 730), (1060, 731, 206, 422), (1059, 732, 257, 733), (1058, 503, 119, 734), (1057, 735, 205, 421), (1056, 736, 258, 737), (1055, 588, 204, 738), (1054, 739, 93, 309), (1053, 740, 259, 741), (1052, 587, 203, 742), (202, 743, 586), (202, 744, 743), (84, 300, 745), (200, 746, 416), (200, 747, 746), (201, 417, 748), (77, 749, 293), (77, 750, 749), (200, 416, 751), (1051, 752, 199, 415), (1050, 753, 260, 754), (1049, 538, 154, 755), (1048, 756, 198, 414), (1047, 757, 261, 758), (1046, 581, 197, 759), (1045, 760, 126, 510), (1044, 761, 262, 762), (1043, 580, 196, 763), (195, 764, 579), (195, 765, 764), (85, 301, 766), (193, 767, 409), (193, 768, 767), (194, 410, 769), (112, 770, 328), (112, 771, 770), (193, 409, 772), (1042, 773, 192, 408), (1041, 774, 263, 775), (1040, 316, 100, 776), (1039, 777, 191, 407), (1038, 778, 264, 779), (1037, 574, 190, 780), (1036, 781, 110, 326), (1035, 782, 265, 783), (1034, 573, 189, 784), (188, 785, 572), (188, 786, 785), (136, 520, 787), (186, 788, 402), (186, 789, 788), (187, 403, 790), (142, 791, 526), (142, 792, 791), (186, 402, 793), (1033, 794, 185, 401), (1032, 795, 266, 796), (1031, 327, 111, 797), (1030, 798, 184, 400), (1029, 799, 267, 800), (1028, 567, 183, 801), (1027, 802, 102, 318), (1026, 803, 268, 804), (1025, 566, 182, 805), (181, 806, 565), (181, 807, 806), (155, 539, 808), (179, 809, 395), (179, 810, 809), (180, 396, 811), (153, 812, 537), (153, 813, 812), (179, 395, 814), (1024, 815, 178, 394), (1023, 816, 269, 817), (1022, 532, 148, 818), (1021, 819, 177, 393), (1020, 820, 270, 821), (1019, 560, 176, 822), (1018, 823, 113, 329), (1017, 824, 271, 825), (1016, 559, 175, 826), (174, 827, 558), (174, 828, 827), (127, 511, 829), (172, 830, 388), (172, 831, 830), (173, 389, 832), (106, 833, 322), (106, 834, 833), (172, 388, 835), (1015, 836, 171, 387), (1014, 837, 272, 838), (1013, 517, 133, 839), (1012, 840, 170, 386), (1011, 841, 273, 842), (1010, 553, 169, 843), (1009, 844, 98, 314), (1008, 845, 274, 846), (1007, 552, 168, 847), (167, 848, 551), (167, 849, 848), (123, 507, 850), (165, 851, 381), (165, 852, 851), (166, 382, 853), (91, 854, 307), (91, 855, 854), (165, 381, 856), (1006, 857, 164, 380), (1005, 858, 275, 859), (1004, 311, 95, 860), (1003, 861, 163, 379), (1002, 862, 276, 863), (1001, 546, 162, 864), (1000, 865, 94, 310), (999, 866, 277, 867), (998, 545, 161, 868), (160, 869, 544), (160, 870, 869), (131, 515, 871), (158, 872, 374), (158, 873, 872), (159, 375, 874), (137, 875, 521), (137, 876, 875), (158, 374, 877), (95, 878, 479), (95, 879, 878), (89, 473, 880), (997, 881, 136, 352), (996, 882, 278, 883), (995, 353, 137, 884), (133, 885, 349), (133, 886, 885), (81, 465, 887), (994, 888, 140, 356), (993, 889, 279, 890), (992, 475, 91, 891), (148, 892, 364), (148, 893, 892), (85, 469, 894), (991, 895, 155, 371), (990, 896, 280, 897), (989, 490, 106, 898), (111, 899, 495), (111, 900, 899), (113, 497, 901), (988, 902, 144, 360), (987, 903, 281, 904), (986, 369, 153, 905), (100, 906, 484), (100, 907, 906), (94, 478, 908), (985, 909, 152, 368), (984, 910, 282, 911), (983, 358, 142, 912), (154, 913, 370), (154, 914, 913), (127, 343, 915), (982, 916, 84, 468), (981, 917, 283, 918), (980, 496, 112, 919), (119, 920, 335), (119, 921, 920), (126, 342, 922), (979, 923, 135, 351), (978, 924, 284, 925), (977, 461, 77, 926), (134, 927, 350), (134, 928, 927), (122, 338, 929), (976, 930, 150, 366), (975, 931, 285, 932), (974, 476, 92, 933), (118, 934, 334), (118, 935, 934), (130, 346, 936), (973, 937, 149, 365), (972, 938, 286, 939), (971, 460, 76, 940), (109, 941, 493), (109, 942, 941), (129, 345, 943), (970, 944, 146, 362), (969, 945, 287, 946), (968, 367, 151, 947), (99, 948, 483), (99, 949, 948), (125, 341, 950), (967, 951, 138, 354), (966, 952, 288, 953), (965, 357, 141, 954), (101, 955, 485), (101, 956, 955), (121, 337, 957), (964, 958, 156, 372), (963, 959, 289, 960), (962, 359, 143, 961), (959, 962, 961, 289), (241, 625, 962, 959), (625, 47, 359, 962), (622, 963, 960, 238), (73, 457, 963, 622), (457, 241, 959, 963), (454, 964, 372, 60), (238, 960, 964, 454), (960, 289, 958, 964), (957, 452, 236), (957, 337, 452), (337, 25, 452), (955, 957, 236), (955, 956, 957), (956, 121, 957), (485, 620, 47), (485, 955, 620), (955, 236, 620), (952, 965, 954, 288), (234, 618, 965, 952), (618, 45, 357, 965), (615, 966, 953, 231), (72, 450, 966, 615), (450, 234, 952, 966), (447, 967, 354, 42), (231, 953, 967, 447), (953, 288, 951, 967), (950, 445, 229), (950, 341, 445), (341, 29, 445), (948, 950, 229), (948, 949, 950), (949, 125, 950), (483, 613, 45), (483, 948, 613), (948, 229, 613), (945, 968, 947, 287), (227, 611, 968, 945), (611, 55, 367, 968), (608, 969, 946, 224), (71, 443, 969, 608), (443, 227, 945, 969), (440, 970, 362, 50), (224, 946, 970, 440), (946, 287, 944, 970), (943, 438, 222), (943, 345, 438), (345, 33, 438), (941, 943, 222), (941, 942, 943), (942, 129, 943), (493, 606, 55), (493, 941, 606), (941, 222, 606), (938, 971, 940, 286), (220, 604, 971, 938), (604, 22, 460, 971), (601, 972, 939, 217), (70, 436, 972, 601), (436, 220, 938, 972), (433, 973, 365, 53), (217, 939, 973, 433), (939, 286, 937, 973), (936, 431, 215), (936, 346, 431), (346, 34, 431), (934, 936, 215), (934, 935, 936), (935, 130, 936), (334, 599, 22), (334, 934, 599), (934, 215, 599), (931, 974, 933, 285), (213, 597, 974, 931), (597, 38, 476, 974), (594, 975, 932, 210), (69, 429, 975, 594), (429, 213, 931, 975), (426, 976, 366, 54), (210, 932, 976, 426), (932, 285, 930, 976), (929, 424, 208), (929, 338, 424), (338, 26, 424), (927, 929, 208), (927, 928, 929), (928, 122, 929), (350, 592, 38), (350, 927, 592), (927, 208, 592), (924, 977, 926, 284), (206, 590, 977, 924), (590, 23, 461, 977), (587, 978, 925, 203), (68, 422, 978, 587), (422, 206, 924, 978), (419, 979, 351, 39), (203, 925, 979, 419), (925, 284, 923, 979), (922, 417, 201), (922, 342, 417), (342, 30, 417), (920, 922, 201), (920, 921, 922), (921, 126, 922), (335, 585, 23), (335, 920, 585), (920, 201, 585), (917, 980, 919, 283), (199, 583, 980, 917), (583, 58, 496, 980), (580, 981, 918, 196), (67, 415, 981, 580), (415, 199, 917, 981), (412, 982, 468, 30), (196, 918, 982, 412), (918, 283, 916, 982), (915, 410, 194), (915, 343, 410), (343, 31, 410), (913, 915, 194), (913, 914, 915), (914, 127, 915), (370, 578, 58), (370, 913, 578), (913, 194, 578), (910, 983, 912, 282), (192, 576, 983, 910), (576, 46, 358, 983), (573, 984, 911, 189), (66, 408, 984, 573), (408, 192, 910, 984), (405, 985, 368, 56), (189, 911, 985, 405), (911, 282, 909, 985), (908, 403, 187), (908, 478, 403), (478, 40, 403), (906, 908, 187), (906, 907, 908), (907, 94, 908), (484, 571, 46), (484, 906, 571), (906, 187, 571), (903, 986, 905, 281), (185, 569, 986, 903), (569, 57, 369, 986), (566, 987, 904, 182), (65, 401, 987, 566), (401, 185, 903, 987), (398, 988, 360, 48), (182, 904, 988, 398), (904, 281, 902, 988), (901, 396, 180), (901, 497, 396), (497, 59, 396), (899, 901, 180), (899, 900, 901), (900, 113, 901), (495, 564, 57), (495, 899, 564), (899, 180, 564), (896, 989, 898, 280), (178, 562, 989, 896), (562, 52, 490, 989), (559, 990, 897, 175), (64, 394, 990, 559), (394, 178, 896, 990), (391, 991, 371, 59), (175, 897, 991, 391), (897, 280, 895, 991), (894, 389, 173), (894, 469, 389), (469, 31, 389), (892, 894, 173), (892, 893, 894), (893, 85, 894), (364, 557, 52), (364, 892, 557), (892, 173, 557), (889, 992, 891, 279), (171, 555, 992, 889), (555, 37, 475, 992), (552, 993, 890, 168), (63, 387, 993, 552), (387, 171, 889, 993), (384, 994, 356, 44), (168, 890, 994, 384), (890, 279, 888, 994), (887, 382, 166), (887, 465, 382), (465, 27, 382), (885, 887, 166), (885, 886, 887), (886, 81, 887), (349, 550, 37), (349, 885, 550), (885, 166, 550), (882, 995, 884, 278), (164, 548, 995, 882), (548, 41, 353, 995), (545, 996, 883, 161), (62, 380, 996, 545), (380, 164, 882, 996), (377, 997, 352, 40), (161, 883, 997, 377), (883, 278, 881, 997), (880, 375, 159), (880, 473, 375), (473, 35, 375), (878, 880, 159), (878, 879, 880), (879, 89, 880), (479, 543, 41), (479, 878, 543), (878, 159, 543), (877, 487, 103), (877, 374, 487), (374, 49, 487), (875, 877, 103), (875, 876, 877), (876, 158, 877), (521, 319, 10), (521, 875, 319), (875, 103, 319), (874, 376, 160), (874, 375, 376), (375, 35, 376), (872, 874, 160), (872, 873, 874), (873, 159, 874), (374, 544, 49), (374, 872, 544), (872, 160, 544), (871, 529, 145), (871, 515, 529), (515, 3, 529), (869, 871, 145), (869, 870, 871), (870, 131, 871), (544, 361, 49), (544, 869, 361), (869, 145, 361), (866, 998, 868, 277), (163, 547, 998, 866), (547, 62, 545, 998), (481, 999, 867, 97), (43, 379, 999, 481), (379, 163, 866, 999), (313, 1000, 310, 11), (97, 867, 1000, 313), (867, 277, 865, 1000), (862, 1001, 864, 276), (132, 348, 1001, 862), (348, 36, 546, 1001), (523, 1002, 863, 139), (7, 516, 1002, 523), (516, 132, 862, 1002), (355, 1003, 379, 43), (139, 863, 1003, 355), (863, 276, 861, 1003), (858, 1004, 860, 275), (90, 306, 1004, 858), (306, 19, 311, 1004), (546, 1005, 859, 162), (36, 474, 1005, 546), (474, 90, 858, 1005), (378, 1006, 380, 62), (162, 859, 1006, 378), (859, 275, 857, 1006), (856, 499, 115), (856, 381, 499), (381, 61, 499), (854, 856, 115), (854, 855, 856), (855, 165, 856), (307, 331, 14), (307, 854, 331), (854, 115, 331), (853, 383, 167), (853, 382, 383), (382, 27, 383), (851, 853, 167), (851, 852, 853), (852, 166, 853), (381, 551, 61), (381, 851, 551), (851, 167, 551), (850, 541, 157), (850, 507, 541), (507, 6, 541), (848, 850, 157), (848, 849, 850), (849, 123, 850), (551, 373, 61), (551, 848, 373), (848, 157, 373), (845, 1007, 847, 274), (170, 554, 1007, 845), (554, 63, 552, 1007), (459, 1008, 846, 75), (21, 386, 1008, 459), (386, 170, 845, 1008), (291, 1009, 314, 15), (75, 846, 1009, 291), (846, 274, 844, 1009), (841, 1010, 843, 273), (139, 355, 1010, 841), (355, 43, 553, 1010), (501, 1011, 842, 117), (7, 523, 1011, 501), (523, 139, 841, 1011), (333, 1012, 386, 21), (117, 842, 1012, 333), (842, 273, 840, 1012), (837, 1013, 839, 272), (97, 313, 1013, 837), (313, 11, 517, 1013), (553, 1014, 838, 169), (43, 481, 1014, 553), (481, 97, 837, 1014), (385, 1015, 387, 63), (169, 838, 1015, 385), (838, 272, 836, 1015), (835, 458, 74), (835, 388, 458), (388, 20, 458), (833, 835, 74), (833, 834, 835), (834, 172, 835), (322, 290, 18), (322, 833, 290), (833, 74, 290), (832, 390, 174), (832, 389, 390), (389, 31, 390), (830, 832, 174), (830, 831, 832), (831, 173, 832), (388, 558, 20), (388, 830, 558), (830, 174, 558), (829, 500, 116), (829, 511, 500), (511, 5, 500), (827, 829, 116), (827, 828, 829), (828, 127, 829), (558, 332, 20), (558, 827, 332), (827, 116, 332), (824, 1016, 826, 271), (177, 561, 1016, 824), (561, 64, 559, 1016), (474, 1017, 825, 90), (36, 393, 1017, 474), (393, 177, 824, 1017), (306, 1018, 329, 19), (90, 825, 1018, 306), (825, 271, 823, 1018), (820, 1019, 822, 270), (117, 333, 1019, 820), (333, 21, 560, 1019), (516, 1020, 821, 132), (7, 501, 1020, 516), (501, 117, 820, 1020), (348, 1021, 393, 36), (132, 821, 1021, 348), (821, 270, 819, 1021), (816, 1022, 818, 269), (75, 291, 1022, 816), (291, 15, 532, 1022), (560, 1023, 817, 176), (21, 459, 1023, 560), (459, 75, 816, 1023), (392, 1024, 394, 64), (176, 817, 1024, 392), (817, 269, 815, 1024), (814, 346, 130), (814, 395, 346), (395, 34, 346), (812, 814, 130), (812, 813, 814), (813, 179, 814), (537, 514, 1), (537, 812, 514), (812, 130, 514), (811, 397, 181), (811, 396, 397), (396, 59, 397), (809, 811, 181), (809, 810, 811), (810, 180, 811), (395, 565, 34), (395, 809, 565), (809, 181, 565), (808, 304, 88), (808, 539, 304), (539, 18, 304), (806, 808, 88), (806, 807, 808), (807, 155, 808), (565, 472, 34), (565, 806, 472), (806, 88, 472), (803, 1025, 805, 268), (184, 568, 1025, 803), (568, 65, 566, 1025), (492, 1026, 804, 108), (54, 400, 1026, 492), (400, 184, 803, 1026), (324, 1027, 318, 13), (108, 804, 1027, 324), (804, 268, 802, 1027), (799, 1028, 801, 267), (131, 347, 1028, 799), (347, 35, 567, 1028), (534, 1029, 800, 150), (3, 515, 1029, 534), (515, 131, 799, 1029), (366, 1030, 400, 54), (150, 800, 1030, 366), (800, 267, 798, 1030), (795, 1031, 797, 266), (89, 305, 1031, 795), (305, 19, 327, 1031), (567, 1032, 796, 183), (35, 473, 1032, 567), (473, 89, 795, 1032), (399, 1033, 401, 65), (183, 796, 1033, 399), (796, 266, 794, 1033), (793, 338, 122), (793, 402, 338), (402, 26, 338), (791, 793, 122), (791, 792, 793), (792, 186, 793), (526, 506, 2), (526, 791, 506), (791, 122, 506), (790, 404, 188), (790, 403, 404), (403, 40, 404), (788, 790, 188), (788, 789, 790), (789, 187, 790), (402, 572, 26), (402, 788, 572), (788, 188, 572), (787, 296, 80), (787, 520, 296), (520, 10, 296), (785, 787, 80), (785, 786, 787), (786, 136, 787), (572, 464, 26), (572, 785, 464), (785, 80, 464), (782, 1034, 784, 265), (191, 575, 1034, 782), (575, 66, 573, 1034), (477, 1035, 783, 93), (39, 407, 1035, 477), (407, 191, 782, 1035), (309, 1036, 326, 17), (93, 783, 1036, 309), (783, 265, 781, 1036), (778, 1037, 780, 264), (123, 339, 1037, 778), (339, 27, 574, 1037), (519, 1038, 779, 135), (6, 507, 1038, 519), (507, 123, 778, 1038), (351, 1039, 407, 39), (135, 779, 1039, 351), (779, 264, 777, 1039), (774, 1040, 776, 263), (81, 297, 1040, 774), (297, 11, 316, 1040), (574, 1041, 775, 190), (27, 465, 1041, 574), (465, 81, 774, 1041), (406, 1042, 408, 66), (190, 775, 1042, 406), (775, 263, 773, 1042), (772, 356, 140), (772, 409, 356), (409, 44, 356), (770, 772, 140), (770, 771, 772), (771, 193, 772), (328, 524, 14), (328, 770, 524), (770, 140, 524), (769, 411, 195), (769, 410, 411), (410, 31, 411), (767, 769, 195), (767, 768, 769), (768, 194, 769), (409, 579, 44), (409, 767, 579), (767, 195, 579), (766, 314, 98), (766, 301, 314), (301, 15, 314), (764, 766, 98), (764, 765, 766), (765, 85, 766), (579, 482, 44), (579, 764, 482), (764, 98, 482), (761, 1043, 763, 262), (198, 582, 1043, 761), (582, 67, 580, 1043), (363, 1044, 762, 147), (51, 414, 1044, 363), (414, 198, 761, 1044), (531, 1045, 510, 4), (147, 762, 1045, 531), (762, 262, 760, 1045), (757, 1046, 759, 261), (107, 491, 1046, 757), (491, 53, 581, 1046), (321, 1047, 758, 105), (9, 323, 1047, 321), (323, 107, 757, 1047), (489, 1048, 414, 51), (105, 758, 1048, 489), (758, 261, 756, 1048), (753, 1049, 755, 260), (149, 533, 1049, 753), (533, 5, 538, 1049), (581, 1050, 754, 197), (53, 365, 1050, 581), (365, 149, 753, 1050), (413, 1051, 415, 67), (197, 754, 1051, 413), (754, 260, 752, 1051), (751, 373, 157), (751, 416, 373), (416, 61, 373), (749, 751, 157), (749, 750, 751), (750, 200, 751), (293, 541, 6), (293, 749, 541), (749, 157, 541), (748, 418, 202), (748, 417, 418), (417, 30, 418), (746, 748, 202), (746, 747, 748), (747, 201, 748), (416, 586, 61), (416, 746, 586), (746, 202, 586), (745, 331, 115), (745, 300, 331), (300, 14, 331), (743, 745, 115), (743, 744, 745), (744, 84, 745), (586, 499, 61), (586, 743, 499), (743, 115, 499), (740, 1052, 742, 259), (205, 589, 1052, 740), (589, 68, 587, 1052), (471, 1053, 741, 87), (33, 421, 1053, 471), (421, 205, 740, 1053), (303, 1054, 309, 17), (87, 741, 1054, 303), (741, 259, 739, 1054), (736, 1055, 738, 258), (114, 498, 1055, 736), (498, 60, 588, 1055), (513, 1056, 737, 129), (16, 330, 1056, 513), (330, 114, 736, 1056), (345, 1057, 421, 33), (129, 737, 1057, 345), (737, 258, 735, 1057), (732, 1058, 734, 257), (156, 540, 1058, 732), (540, 4, 503, 1058), (588, 1059, 733, 204), (60, 372, 1059, 588), (372, 156, 732, 1059), (420, 1060, 422, 68), (204, 733, 1060, 420), (733, 257, 731, 1060), (730, 361, 145), (730, 423, 361), (423, 49, 361), (728, 730, 145), (728, 729, 730), (729, 207, 730), (308, 529, 3), (308, 728, 529), (728, 145, 529), (727, 425, 209), (727, 424, 425), (424, 26, 425), (725, 727, 209), (725, 726, 727), (726, 208, 727), (423, 593, 49), (423, 725, 593), (725, 209, 593), (724, 319, 103), (724, 296, 319), (296, 10, 319), (722, 724, 103), (722, 723, 724), (723, 80, 724), (593, 487, 49), (593, 722, 487), (722, 103, 487), (719, 1061, 721, 256), (212, 596, 1061, 719), (596, 69, 594, 1061), (467, 1062, 720, 83), (29, 428, 1062, 467), (428, 212, 719, 1062), (299, 1063, 324, 13), (83, 720, 1063, 299), (720, 256, 718, 1063), (715, 1064, 717, 255), (104, 488, 1064, 715), (488, 50, 595, 1064), (509, 1065, 716, 125), (12, 320, 1065, 509), (320, 104, 715, 1065), (341, 1066, 428, 29), (125, 716, 1066, 341), (716, 255, 714, 1066), (711, 1067, 713, 254), (146, 530, 1067, 711), (530, 2, 518, 1067), (595, 1068, 712, 211), (50, 362, 1068, 595), (362, 146, 711, 1068), (427, 1069, 429, 69), (211, 712, 1069, 427), (712, 254, 710, 1069), (709, 332, 116), (709, 430, 332), (430, 20, 332), (707, 709, 116), (707, 708, 709), (708, 214, 709), (292, 500, 5), (292, 707, 500), (707, 116, 500), (706, 432, 216), (706, 431, 432), (431, 34, 432), (704, 706, 216), (704, 705, 706), (705, 215, 706), (430, 600, 20), (430, 704, 600), (704, 216, 600), (703, 290, 74), (703, 304, 290), (304, 18, 290), (701, 703, 74), (701, 702, 703), (702, 88, 703), (600, 458, 20), (600, 701, 458), (701, 74, 458), (698, 1070, 700, 253), (219, 603, 1070, 698), (603, 70, 601, 1070), (463, 1071, 699, 79), (25, 435, 1071, 463), (435, 219, 698, 1071), (295, 1072, 323, 9), (79, 699, 1072, 295), (699, 253, 697, 1072), (694, 1073, 696, 252), (96, 480, 1073, 694), (480, 42, 602, 1073), (505, 1074, 695, 121), (8, 312, 1074, 505), (312, 96, 694, 1074), (337, 1075, 435, 25), (121, 695, 1075, 337), (695, 252, 693, 1075), (690, 1076, 692, 251), (138, 522, 1076, 690), (522, 1, 502, 1076), (602, 1077, 691, 218), (42, 354, 1077, 602), (354, 138, 690, 1077), (434, 1078, 436, 70), (218, 691, 1078, 434), (691, 251, 689, 1078), (688, 368, 152), (688, 437, 368), (437, 56, 368), (686, 688, 152), (686, 687, 688), (687, 221, 688), (535, 536, 2), (535, 686, 536), (686, 152, 536), (685, 439, 223), (685, 438, 439), (438, 33, 439), (683, 685, 223), (683, 684, 685), (684, 222, 685), (437, 607, 56), (437, 683, 607), (683, 223, 607), (682, 326, 110), (682, 303, 326), (303, 17, 326), (680, 682, 110), (680, 681, 682), (681, 87, 682), (607, 494, 56), (607, 680, 494), (680, 110, 494), (677, 1079, 679, 250), (226, 610, 1079, 677), (610, 71, 608, 1079), (466, 1080, 678, 82), (28, 442, 1080, 466), (442, 226, 677, 1080), (298, 1081, 320, 12), (82, 678, 1081, 298), (678, 250, 676, 1081), (673, 1082, 675, 249), (128, 344, 1082, 673), (344, 32, 609, 1082), (508, 1083, 674, 124), (0, 512, 1083, 508), (512, 128, 673, 1083), (340, 1084, 442, 28), (124, 674, 1084, 340), (674, 249, 672, 1084), (669, 1085, 671, 248), (86, 302, 1085, 669), (302, 16, 325, 1085), (609, 1086, 670, 225), (32, 470, 1086, 609), (470, 86, 669, 1086), (441, 1087, 443, 71), (225, 670, 1087, 441), (670, 248, 668, 1087), (667, 360, 144), (667, 444, 360), (444, 48, 360), (665, 667, 144), (665, 666, 667), (666, 228, 667), (525, 528, 1), (525, 665, 528), (665, 144, 528), (664, 446, 230), (664, 445, 446), (445, 29, 446), (662, 664, 230), (662, 663, 664), (663, 229, 664), (444, 614, 48), (444, 662, 614), (662, 230, 614), (661, 318, 102), (661, 299, 318), (299, 13, 318), (659, 661, 102), (659, 660, 661), (660, 83, 661), (614, 486, 48), (614, 659, 486), (659, 102, 486), (656, 1088, 658, 247), (233, 617, 1088, 656), (617, 72, 615, 1088), (462, 1089, 657, 78), (24, 449, 1089, 462), (449, 233, 656, 1089), (294, 1090, 312, 8), (78, 657, 1090, 294), (657, 247, 655, 1090), (652, 1091, 654, 246), (124, 340, 1091, 652), (340, 28, 616, 1091), (504, 1092, 653, 120), (0, 508, 1092, 504), (508, 124, 652, 1092), (336, 1093, 449, 24), (120, 653, 1093, 336), (653, 246, 651, 1093), (648, 1094, 650, 245), (82, 298, 1094, 648), (298, 12, 315, 1094), (616, 1095, 649, 232), (28, 466, 1095, 616), (466, 82, 648, 1095), (448, 1096, 450, 72), (232, 649, 1096, 448), (649, 245, 647, 1096), (646, 363, 147), (646, 451, 363), (451, 51, 363), (644, 646, 147), (644, 645, 646), (645, 235, 646), (527, 531, 4), (527, 644, 531), (644, 147, 531), (643, 453, 237), (643, 452, 453), (452, 25, 453), (641, 643, 237), (641, 642, 643), (642, 236, 643), (451, 621, 51), (451, 641, 621), (641, 237, 621), (640, 321, 105), (640, 295, 321), (295, 9, 321), (638, 640, 105), (638, 639, 640), (639, 79, 640), (621, 489, 51), (621, 638, 489), (638, 105, 489), (635, 1097, 637, 244), (240, 624, 1097, 635), (624, 73, 622, 1097), (470, 1098, 636, 86), (32, 456, 1098, 470), (456, 240, 635, 1098), (302, 1099, 330, 16), (86, 636, 1099, 302), (636, 244, 634, 1099), (631, 1100, 633, 243), (120, 336, 1100, 631), (336, 24, 623, 1100), (512, 1101, 632, 128), (0, 504, 1101, 512), (504, 120, 631, 1101), (344, 1102, 456, 32), (128, 632, 1102, 344), (632, 243, 630, 1102), (627, 1103, 629, 242), (78, 294, 1103, 627), (294, 8, 317, 1103), (623, 1104, 628, 239), (24, 462, 1104, 623), (462, 78, 627, 1104), (455, 1105, 457, 73), (239, 628, 1105, 455), (628, 242, 626, 1105), (626, 1106, 625, 241), (242, 629, 1106, 626), (629, 101, 485, 1106), (630, 1107, 624, 240), (243, 633, 1107, 630), (633, 239, 455, 1107), (634, 1108, 498, 114), (244, 637, 1108, 634), (637, 238, 454, 1108), (453, 639, 237), (453, 463, 639), (463, 79, 639), (619, 642, 235), (619, 620, 642), (620, 236, 642), (359, 645, 143), (359, 619, 645), (619, 235, 645), (647, 1109, 618, 234), (245, 650, 1109, 647), (650, 99, 483, 1109), (651, 1110, 617, 233), (246, 654, 1110, 651), (654, 232, 448, 1110), (655, 1111, 480, 96), (247, 658, 1111, 655), (658, 231, 447, 1111), (446, 660, 230), (446, 467, 660), (467, 83, 660), (612, 663, 228), (612, 613, 663), (613, 229, 663), (357, 666, 141), (357, 612, 666), (612, 228, 666), (668, 1112, 611, 227), (248, 671, 1112, 668), (671, 109, 493, 1112), (672, 1113, 610, 226), (249, 675, 1113, 672), (675, 225, 441, 1113), (676, 1114, 488, 104), (250, 679, 1114, 676), (679, 224, 440, 1114), (439, 681, 223), (439, 471, 681), (471, 87, 681), (605, 684, 221), (605, 606, 684), (606, 222, 684), (367, 687, 151), (367, 605, 687), (605, 221, 687), (689, 1115, 604, 220), (251, 692, 1115, 689), (692, 118, 334, 1115), (693, 1116, 603, 219), (252, 696, 1116, 693), (696, 218, 434, 1116), (697, 1117, 491, 107), (253, 700, 1117, 697), (700, 217, 433, 1117), (432, 702, 216), (432, 472, 702), (472, 88, 702), (598, 705, 214), (598, 599, 705), (599, 215, 705), (460, 708, 76), (460, 598, 708), (598, 214, 708), (710, 1118, 597, 213), (254, 713, 1118, 710), (713, 134, 350, 1118), (714, 1119, 596, 212), (255, 717, 1119, 714), (717, 211, 427, 1119), (718, 1120, 492, 108), (256, 721, 1120, 718), (721, 210, 426, 1120), (425, 723, 209), (425, 464, 723), (464, 80, 723), (591, 726, 207), (591, 592, 726), (592, 208, 726), (476, 729, 92), (476, 591, 729), (591, 207, 729), (731, 1121, 590, 206), (257, 734, 1121, 731), (734, 119, 335, 1121), (735, 1122, 589, 205), (258, 738, 1122, 735), (738, 204, 420, 1122), (739, 1123, 477, 93), (259, 742, 1123, 739), (742, 203, 419, 1123), (418, 744, 202), (418, 468, 744), (468, 84, 744), (584, 747, 200), (584, 585, 747), (585, 201, 747), (461, 750, 77), (461, 584, 750), (584, 200, 750), (752, 1124, 583, 199), (260, 755, 1124, 752), (755, 154, 370, 1124), (756, 1125, 582, 198), (261, 759, 1125, 756), (759, 197, 413, 1125), (760, 1126, 342, 126), (262, 763, 1126, 760), (763, 196, 412, 1126), (411, 765, 195), (411, 469, 765), (469, 85, 765), (577, 768, 193), (577, 578, 768), (578, 194, 768), (496, 771, 112), (496, 577, 771), (577, 193, 771), (773, 1127, 576, 192), (263, 776, 1127, 773), (776, 100, 484, 1127), (777, 1128, 575, 191), (264, 780, 1128, 777), (780, 190, 406, 1128), (781, 1129, 494, 110), (265, 784, 1129, 781), (784, 189, 405, 1129), (404, 786, 188), (404, 352, 786), (352, 136, 786), (570, 789, 186), (570, 571, 789), (571, 187, 789), (358, 792, 142), (358, 570, 792), (570, 186, 792), (794, 1130, 569, 185), (266, 797, 1130, 794), (797, 111, 495, 1130), (798, 1131, 568, 184), (267, 801, 1131, 798), (801, 183, 399, 1131), (802, 1132, 486, 102), (268, 805, 1132, 802), (805, 182, 398, 1132), (397, 807, 181), (397, 371, 807), (371, 155, 807), (563, 810, 179), (563, 564, 810), (564, 180, 810), (369, 813, 153), (369, 563, 813), (563, 179, 813), (815, 1133, 562, 178), (269, 818, 1133, 815), (818, 148, 364, 1133), (819, 1134, 561, 177), (270, 822, 1134, 819), (822, 176, 392, 1134), (823, 1135, 497, 113), (271, 826, 1135, 823), (826, 175, 391, 1135), (390, 828, 174), (390, 343, 828), (343, 127, 828), (556, 831, 172), (556, 557, 831), (557, 173, 831), (490, 834, 106), (490, 556, 834), (556, 172, 834), (836, 1136, 555, 171), (272, 839, 1136, 836), (839, 133, 349, 1136), (840, 1137, 554, 170), (273, 843, 1137, 840), (843, 169, 385, 1137), (844, 1138, 482, 98), (274, 847, 1138, 844), (847, 168, 384, 1138), (383, 849, 167), (383, 339, 849), (339, 123, 849), (549, 852, 165), (549, 550, 852), (550, 166, 852), (475, 855, 91), (475, 549, 855), (549, 165, 855), (857, 1139, 548, 164), (275, 860, 1139, 857), (860, 95, 479, 1139), (861, 1140, 547, 163), (276, 864, 1140, 861), (864, 162, 378, 1140), (865, 1141, 478, 94), (277, 868, 1141, 865), (868, 161, 377, 1141), (376, 870, 160), (376, 347, 870), (347, 131, 870), (542, 873, 158), (542, 543, 873), (543, 159, 873), (353, 876, 137), (353, 542, 876), (542, 158, 876), (311, 879, 95), (311, 305, 879), (305, 89, 879), (881, 1142, 520, 136), (278, 884, 1142, 881), (884, 137, 521, 1142), (517, 886, 133), (517, 297, 886), (297, 81, 886), (888, 1143, 524, 140), (279, 891, 1143, 888), (891, 91, 307, 1143), (532, 893, 148), (532, 301, 893), (301, 85, 893), (895, 1144, 539, 155), (280, 898, 1144, 895), (898, 106, 322, 1144), (327, 900, 111), (327, 329, 900), (329, 113, 900), (902, 1145, 528, 144), (281, 905, 1145, 902), (905, 153, 537, 1145), (316, 907, 100), (316, 310, 907), (310, 94, 907), (909, 1146, 536, 152), (282, 912, 1146, 909), (912, 142, 526, 1146), (538, 914, 154), (538, 511, 914), (511, 127, 914), (916, 1147, 300, 84), (283, 919, 1147, 916), (919, 112, 328, 1147), (503, 921, 119), (503, 510, 921), (510, 126, 921), (923, 1148, 519, 135), (284, 926, 1148, 923), (926, 77, 293, 1148), (518, 928, 134), (518, 506, 928), (506, 122, 928), (930, 1149, 534, 150), (285, 933, 1149, 930), (933, 92, 308, 1149), (502, 935, 118), (502, 514, 935), (514, 130, 935), (937, 1150, 533, 149), (286, 940, 1150, 937), (940, 76, 292, 1150), (325, 942, 109), (325, 513, 942), (513, 129, 942), (944, 1151, 530, 146), (287, 947, 1151, 944), (947, 151, 535, 1151), (315, 949, 99), (315, 509, 949), (509, 125, 949), (951, 1152, 522, 138), (288, 954, 1152, 951), (954, 141, 525, 1152), (317, 956, 101), (317, 505, 956), (505, 121, 956), (958, 1153, 540, 156), (289, 961, 1153, 958), (961, 143, 527, 1153)])
me_solid.polygons.foreach_set('use_smooth', [True] * 1536)
me_solid.materials.append(mat_base_color)
me_solid.use_remesh_fix_poles = True
me_solid.use_remesh_preserve_attributes = False
me_solid.update()

# ---- objects
ob_solid = bpy.data.objects.new('Solid', me_solid)

# ---- transforms, parenting, visibility, modifiers, constraints
ob_solid.location = (0.0, 0.0, 1.0)

# ---- collection membership
col_collection.objects.link(ob_solid)

# ---- scene / render settings (as saved in the file)
scene.frame_start = 1; scene.frame_end = 250; scene.frame_set(1)
scene.render.engine = 'BLENDER_EEVEE_NEXT'
scene.cycles.sampling_pattern = 'TABULATED_SOBOL'
scene.cycles.use_light_tree = False
scene.eevee.use_gtao = True
scene.eevee.use_raytracing = True
scene.view_settings.view_transform = 'Filmic'
bpy.context.view_layer.update()

# ---- added for rendering (the .blend has no active camera and no usable light): camera, sun
cam_auto = bpy.data.cameras.new('AutoCamera')
cam_auto.lens = 50.0
cam_auto.sensor_width = 36.0
cam_auto.clip_end = 1000.0
ob_auto_camera = bpy.data.objects.new('AutoCamera', cam_auto)
scene.collection.objects.link(ob_auto_camera)
ob_auto_camera.location = (2.99409, -3.59291, 3.39527)
ob_auto_camera.rotation_euler = (1.09748, -7.21219e-08, 0.694738)
scene.camera = ob_auto_camera
light_auto_sun = bpy.data.lights.new('AutoSun', 'SUN')
light_auto_sun.energy = 3.0
light_auto_sun.angle = 0.0523599
ob_auto_sun = bpy.data.objects.new('AutoSun', light_auto_sun)
scene.collection.objects.link(ob_auto_sun)
ob_auto_sun.rotation_euler = (0.872665, 0.174533, 0.523599)
bpy.context.view_layer.update()
